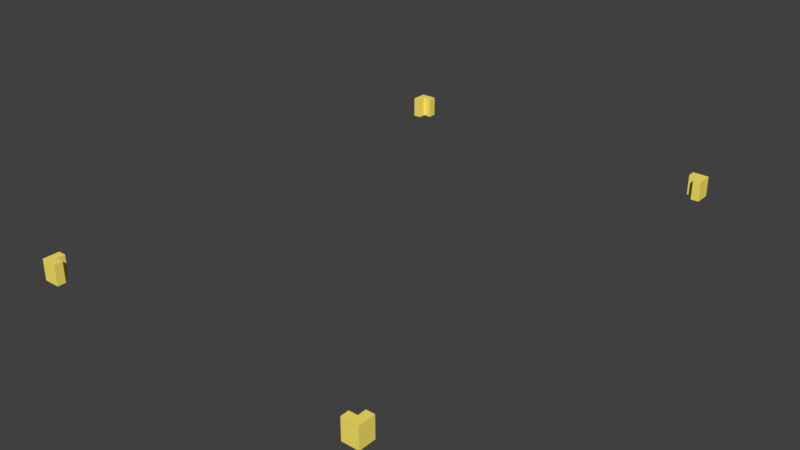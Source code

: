 # Source: spawnmarker.blend  (saved by Blender 2.79.7; exported with 4.5.12 LTS)
import bpy
from mathutils import Matrix  # noqa: F401  (used for matrix-valued properties, if any)

bpy.ops.wm.read_factory_settings(use_empty=True)
scene = bpy.context.scene
scene.name = 'Scene'

# ---- collections
col_collection_1 = bpy.data.collections.new('Collection 1'); scene.collection.children.link(col_collection_1)

# ---- materials (node trees are filled in below, after node groups)
mat_marker = bpy.data.materials.new('marker')
mat_marker.alpha_threshold = 0.0
mat_marker.use_transparent_shadow = False
mat_marker.diffuse_color = (1.0, 0.8244, 0.1481, 1.0)
mat_marker.roughness = 0.5
mat_marker.specular_intensity = 0.0
mat_marker.line_color = (0.0, 0.0, 0.0, 1.0)

# ---- material node trees

# ---- world
world_world = bpy.data.worlds.new('World'); scene.world = world_world
world_world.color = (0.05088, 0.05088, 0.05088)
world_world.use_sun_shadow = False
world_world.sun_shadow_jitter_overblur = 0.0

# ---- meshes
me_cube_002 = bpy.data.meshes.new('Cube.002')
me_cube_002.from_pydata([(-3.421, 6.263, -0.2009), (-3.421, 6.263, 0.2009), (-3.421, 6.421, -0.2009), (-3.421, 6.421, 0.2009), (-3.263, 6.263, -0.2009), (-3.263, 6.263, 0.2009), (-3.263, 6.421, -0.2009), (-3.263, 6.421, 0.2009), (-3.421, 6.105, -0.2009), (-3.421, 6.105, 0.2009), (-3.263, 6.105, 0.2009), (-3.263, 6.105, -0.2009), (-3.105, 6.421, 0.2009), (-3.105, 6.421, -0.2009), (-3.105, 6.263, -0.2009), (-3.105, 6.263, 0.2009), (3.263, 6.421, -0.2009), (3.263, 6.421, 0.2009), (3.421, 6.421, -0.2009), (3.421, 6.421, 0.2009), (3.263, 6.263, -0.2009), (3.263, 6.263, 0.2009), (3.421, 6.263, -0.2009), (3.421, 6.263, 0.2009), (3.105, 6.421, -0.2009), (3.105, 6.421, 0.2009), (3.105, 6.263, 0.2009), (3.105, 6.263, -0.2009), (3.421, 6.105, 0.2009), (3.421, 6.105, -0.2009), (3.263, 6.105, -0.2009), (3.263, 6.105, 0.2009), (3.421, -3.263, -0.2009), (3.421, -3.263, 0.2009), (3.421, -3.421, -0.2009), (3.421, -3.421, 0.2009), (3.263, -3.263, -0.2009), (3.263, -3.263, 0.2009), (3.263, -3.421, -0.2009), (3.263, -3.421, 0.2009), (3.421, -3.105, -0.2009), (3.421, -3.105, 0.2009), (3.263, -3.105, 0.2009), (3.263, -3.105, -0.2009), (3.105, -3.421, 0.2009), (3.105, -3.421, -0.2009), (3.105, -3.263, -0.2009), (3.105, -3.263, 0.2009), (-3.263, -3.421, -0.2009), (-3.263, -3.421, 0.2009), (-3.421, -3.421, -0.2009), (-3.421, -3.421, 0.2009), (-3.263, -3.263, -0.2009), (-3.263, -3.263, 0.2009), (-3.421, -3.263, -0.2009), (-3.421, -3.263, 0.2009), (-3.105, -3.421, -0.2009), (-3.105, -3.421, 0.2009), (-3.105, -3.263, 0.2009), (-3.105, -3.263, -0.2009), (-3.421, -3.105, 0.2009), (-3.421, -3.105, -0.2009), (-3.263, -3.105, -0.2009), (-3.263, -3.105, 0.2009)], [], [(0, 1, 3, 2), (2, 3, 7, 6), (5, 4, 14, 15), (4, 5, 10, 11), (2, 6, 4, 0), (7, 3, 1, 5), (11, 10, 9, 8), (1, 0, 8, 9), (0, 4, 11, 8), (5, 1, 9, 10), (13, 12, 15, 14), (4, 6, 13, 14), (7, 5, 15, 12), (6, 7, 12, 13), (16, 17, 19, 18), (18, 19, 23, 22), (21, 20, 30, 31), (20, 21, 26, 27), (18, 22, 20, 16), (23, 19, 17, 21), (27, 26, 25, 24), (17, 16, 24, 25), (16, 20, 27, 24), (21, 17, 25, 26), (29, 28, 31, 30), (20, 22, 29, 30), (23, 21, 31, 28), (22, 23, 28, 29), (32, 33, 35, 34), (34, 35, 39, 38), (37, 36, 46, 47), (36, 37, 42, 43), (34, 38, 36, 32), (39, 35, 33, 37), (43, 42, 41, 40), (33, 32, 40, 41), (32, 36, 43, 40), (37, 33, 41, 42), (45, 44, 47, 46), (36, 38, 45, 46), (39, 37, 47, 44), (38, 39, 44, 45), (48, 49, 51, 50), (50, 51, 55, 54), (53, 52, 62, 63), (52, 53, 58, 59), (50, 54, 52, 48), (55, 51, 49, 53), (59, 58, 57, 56), (49, 48, 56, 57), (48, 52, 59, 56), (53, 49, 57, 58), (61, 60, 63, 62), (52, 54, 61, 62), (55, 53, 63, 60), (54, 55, 60, 61)])
me_cube_002.materials.append(mat_marker)
me_cube_002.use_remesh_preserve_volume = False
me_cube_002.use_remesh_preserve_attributes = False
me_cube_002.use_mirror_vertex_groups = False
me_cube_002.update()

# ---- objects
ob_spawn_marker = bpy.data.objects.new('spawn_marker', me_cube_002)

# ---- transforms, parenting, visibility, modifiers, constraints
ob_spawn_marker.location = (0.0, 0.0, 0.0)
ob_spawn_marker.lineart.crease_threshold = 0.0

# ---- collection membership
col_collection_1.objects.link(ob_spawn_marker)

# ---- scene / render settings (as saved in the file)
scene.frame_start = 1; scene.frame_end = 250; scene.frame_set(1)
scene.render.engine = 'BLENDER_EEVEE_NEXT'
scene.render.resolution_percentage = 50
scene.render.dither_intensity = 0.0
scene.cycles.use_denoising = False
scene.cycles.samples = 128
scene.cycles.sampling_pattern = 'TABULATED_SOBOL'
scene.cycles.use_adaptive_sampling = False
scene.cycles.use_light_tree = False
scene.view_settings.view_transform = 'Standard'
bpy.context.view_layer.update()

# ---- added for rendering (the .blend has no active camera and no usable light): camera, sun
cam_auto = bpy.data.cameras.new('AutoCamera')
cam_auto.lens = 50.0
cam_auto.sensor_width = 36.0
cam_auto.clip_end = 1000.0
ob_auto_camera = bpy.data.objects.new('AutoCamera', cam_auto)
scene.collection.objects.link(ob_auto_camera)
ob_auto_camera.location = (11.0974, -11.8168, 8.87789)
ob_auto_camera.rotation_euler = (1.09748, -7.21219e-08, 0.694738)
scene.camera = ob_auto_camera
light_auto_sun = bpy.data.lights.new('AutoSun', 'SUN')
light_auto_sun.energy = 3.0
light_auto_sun.angle = 0.0523599
ob_auto_sun = bpy.data.objects.new('AutoSun', light_auto_sun)
scene.collection.objects.link(ob_auto_sun)
ob_auto_sun.rotation_euler = (0.872665, 0.174533, 0.523599)
bpy.context.view_layer.update()

